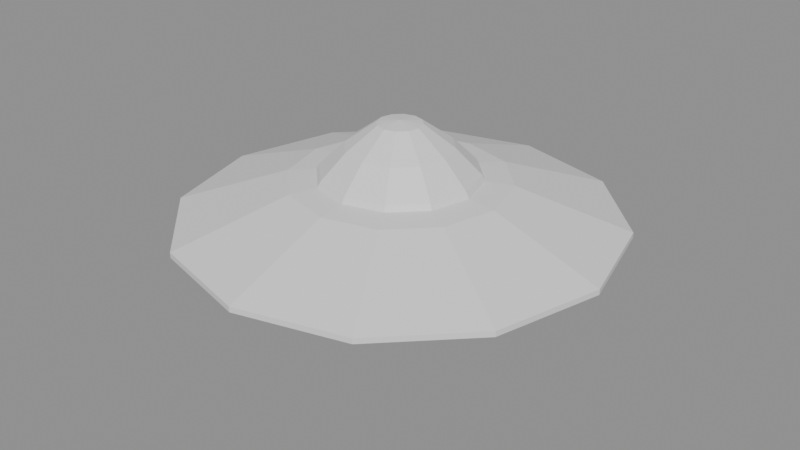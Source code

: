 # Source: Saucer_32in.blend  (saved by Blender 5.2.45; exported with 4.5.12 LTS)
import bpy
from mathutils import Matrix  # noqa: F401  (used for matrix-valued properties, if any)

bpy.ops.wm.read_factory_settings(use_empty=True)
scene = bpy.context.scene
scene.name = 'Scene'

# ---- materials (node trees are filled in below, after node groups)
mat_cardboard = bpy.data.materials.new('Cardboard')
mat_cardboard.diffuse_color = (0.74, 0.55, 0.36, 1.0)

# ---- material node trees
mat_cardboard.use_nodes = True; mat_cardboard.node_tree.nodes.clear()
_N = mat_cardboard.node_tree.nodes; _L = mat_cardboard.node_tree.links
n0 = _N.new('ShaderNodeBsdfPrincipled'); n0.name = 'Principled BSDF'; n0.location = (-200, 100)
n0.inputs[10].default_value = 0.005
n1 = _N.new('ShaderNodeOutputMaterial'); n1.name = 'Material Output'; n1.location = (200, 100)
_L.new(n0.outputs[0], n1.inputs[0])
n1.is_active_output = True

# ---- meshes
me_saucer = bpy.data.meshes.new('Saucer')
me_saucer.from_pydata([(0.0, 0.0, 0.0), (0.0, -0.95, 0.55), (0.475, -0.8227, 0.55), (0.8227, -0.475, 0.55), (0.95, 0.0, 0.55), (0.8227, 0.475, 0.55), (0.475, 0.8227, 0.55), (0.0, 0.95, 0.55), (0.0, -1.05, 1.1), (0.525, -0.9093, 1.1), (0.9093, -0.525, 1.1), (1.05, 0.0, 1.1), (0.9093, 0.525, 1.1), (0.525, 0.9093, 1.1), (0.0, 1.05, 1.1), (0.0, -1.15, 1.2), (0.575, -0.9959, 1.2), (0.9959, -0.575, 1.2), (1.15, 0.0, 1.2), (0.9959, 0.575, 1.2), (0.575, 0.9959, 1.2), (0.0, 1.15, 1.2), (0.0, -3.95, 2.05), (1.975, -3.421, 2.05), (3.421, -1.975, 2.05), (3.95, 0.0, 2.05), (3.421, 1.975, 2.05), (1.975, 3.421, 2.05), (0.0, 3.95, 2.05), (0.0, -3.95, 2.15), (1.975, -3.421, 2.15), (3.421, -1.975, 2.15), (3.95, 0.0, 2.15), (3.421, 1.975, 2.15), (1.975, 3.421, 2.15), (0.0, 3.95, 2.15), (0.0, -1.95, 2.85), (0.975, -1.689, 2.85), (1.689, -0.975, 2.85), (1.95, 0.0, 2.85), (1.689, 0.975, 2.85), (0.975, 1.689, 2.85), (0.0, 1.95, 2.85), (0.0, -1.45, 2.9), (0.725, -1.256, 2.9), (1.256, -0.725, 2.9), (1.45, 0.0, 2.9), (1.256, 0.725, 2.9), (0.725, 1.256, 2.9), (0.0, 1.45, 2.9), (0.0, -1.4, 3.0), (0.7, -1.212, 3.0), (1.212, -0.7, 3.0), (1.4, 0.0, 3.0), (1.212, 0.7, 3.0), (0.7, 1.212, 3.0), (0.0, 1.4, 3.0), (0.0, -0.95, 3.45), (0.475, -0.8227, 3.45), (0.8227, -0.475, 3.45), (0.95, 0.0, 3.45), (0.8227, 0.475, 3.45), (0.475, 0.8227, 3.45), (0.0, 0.95, 3.45), (0.0, -0.4, 3.85), (0.2, -0.3464, 3.85), (0.3464, -0.2, 3.85), (0.4, 0.0, 3.85), (0.3464, 0.2, 3.85), (0.2, 0.3464, 3.85), (0.0, 0.4, 3.85), (0.0, 0.0, 3.9)], [], [(0, 2, 1), (0, 3, 2), (0, 4, 3), (0, 5, 4), (0, 6, 5), (0, 7, 6), (1, 2, 9), (1, 9, 8), (2, 3, 9), (3, 10, 9), (3, 4, 11), (3, 11, 10), (4, 5, 11), (5, 12, 11), (5, 6, 13), (5, 13, 12), (6, 7, 13), (7, 14, 13), (8, 9, 15), (9, 16, 15), (9, 10, 17), (9, 17, 16), (10, 11, 17), (11, 18, 17), (11, 12, 19), (11, 19, 18), (12, 13, 19), (13, 20, 19), (13, 14, 21), (13, 21, 20), (15, 16, 23), (15, 23, 22), (16, 17, 23), (17, 24, 23), (17, 18, 25), (17, 25, 24), (18, 19, 25), (19, 26, 25), (19, 20, 27), (19, 27, 26), (20, 21, 27), (21, 28, 27), (22, 23, 29), (23, 30, 29), (23, 24, 31), (23, 31, 30), (24, 25, 31), (25, 32, 31), (25, 26, 33), (25, 33, 32), (26, 27, 33), (27, 34, 33), (27, 28, 35), (27, 35, 34), (29, 30, 37), (29, 37, 36), (30, 31, 37), (31, 38, 37), (31, 32, 39), (31, 39, 38), (32, 33, 39), (33, 40, 39), (33, 34, 41), (33, 41, 40), (34, 35, 41), (35, 42, 41), (36, 37, 43), (37, 44, 43), (37, 38, 45), (37, 45, 44), (38, 39, 45), (39, 46, 45), (39, 40, 47), (39, 47, 46), (40, 41, 47), (41, 48, 47), (41, 42, 49), (41, 49, 48), (43, 44, 51), (43, 51, 50), (44, 45, 51), (45, 52, 51), (45, 46, 53), (45, 53, 52), (46, 47, 53), (47, 54, 53), (47, 48, 55), (47, 55, 54), (48, 49, 55), (49, 56, 55), (50, 51, 57), (51, 58, 57), (51, 52, 59), (51, 59, 58), (52, 53, 59), (53, 60, 59), (53, 54, 61), (53, 61, 60), (54, 55, 61), (55, 62, 61), (55, 56, 63), (55, 63, 62), (57, 58, 65), (57, 65, 64), (58, 59, 65), (59, 66, 65), (59, 60, 67), (59, 67, 66), (60, 61, 67), (61, 68, 67), (61, 62, 69), (61, 69, 68), (62, 63, 69), (63, 70, 69), (64, 65, 71), (65, 66, 71), (66, 67, 71), (67, 68, 71), (68, 69, 71), (69, 70, 71)])
me_saucer.materials.append(mat_cardboard)
me_saucer.update()

# ---- objects
ob_saucer = bpy.data.objects.new('Saucer', me_saucer)

# ---- transforms, parenting, visibility, modifiers, constraints
ob_saucer.location = (0.0, 0.0, 0.0)
ob_saucer.scale = (4.051, 4.051, 4.051)
ob_saucer.color = (0.74, 0.55, 0.36, 1.0)
_m = ob_saucer.modifiers.new('Mirror', 'MIRROR')
_m.use_clip = True

# ---- collection membership
scene.collection.objects.link(ob_saucer)

# ---- scene / render settings (as saved in the file)
scene.frame_start = 1; scene.frame_end = 250; scene.frame_set(1)
scene.render.engine = 'BLENDER_EEVEE_NEXT'
scene.render.bake_bias = 0.0
scene.render.bake_samples = 0
scene.render.compositor_device = 'GPU'
scene.eevee.use_volume_custom_range = False
scene.eevee.fast_gi_thickness_near = 0.1
scene.eevee.fast_gi_thickness_far = 0.0
scene.eevee.ray_tracing_options.screen_trace_thickness = 0.1
scene.unit_settings.scale_length = 0.0254
bpy.context.view_layer.update()

# ---- added for rendering (the .blend has no active camera and no usable light): camera, sun + grey world if the file has none
cam_auto = bpy.data.cameras.new('AutoCamera')
cam_auto.lens = 50.0
cam_auto.sensor_width = 36.0
cam_auto.clip_end = 1000.0
ob_auto_camera = bpy.data.objects.new('AutoCamera', cam_auto)
scene.collection.objects.link(ob_auto_camera)
ob_auto_camera.location = (44.3487, -53.2184, 43.3777)
ob_auto_camera.rotation_euler = (1.09748, -7.21219e-08, 0.694738)
scene.camera = ob_auto_camera
light_auto_sun = bpy.data.lights.new('AutoSun', 'SUN')
light_auto_sun.energy = 3.0
light_auto_sun.angle = 0.0523599
ob_auto_sun = bpy.data.objects.new('AutoSun', light_auto_sun)
scene.collection.objects.link(ob_auto_sun)
ob_auto_sun.rotation_euler = (0.872665, 0.174533, 0.523599)
if scene.world is None:
    world_auto = bpy.data.worlds.new('AutoWorld')
    world_auto.color = (0.3, 0.3, 0.3)
    scene.world = world_auto
bpy.context.view_layer.update()
